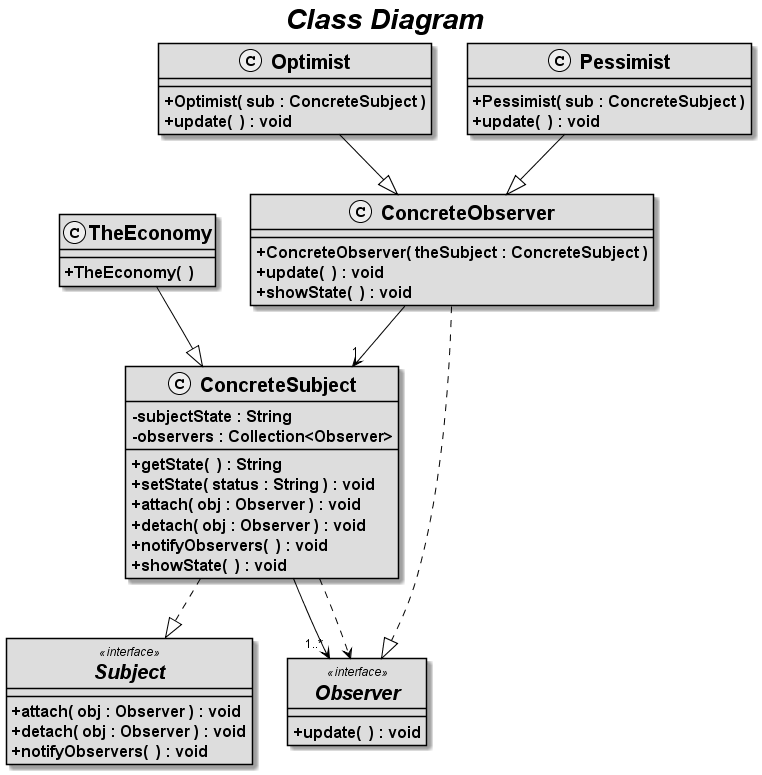

The diagram above was rendered by PlantUML. Its source (embedded in the PNG):
@startuml
title <b>Class Diagram</b>
skinparam titleFontColor black
skinparam titleFontSize 28
skinparam titleFontStyle italic
skinparam classBackgroundColor #DDDDDD
skinparam classBorderColor black
skinparam classFontColor black
skinparam classFontSize 20
skinparam classFontStyle bold
skinparam classAttributeFontSize 16
skinparam classAttributeFontStyle bold
skinparam activityArrowColor black
skinparam classArrowColor black
skinparam classArrowFontSize 12
skinparam stereotypeCBackgroundColor #EEEEEE
skinparam classAttributeIconSize 0
class ConcreteObserver {
+ ConcreteObserver( theSubject : ConcreteSubject )
+ update(  ) : void
+ showState(  ) : void
}
class ConcreteSubject {
-subjectState : String
-observers : Collection<Observer>
+ getState(  ) : String
+ setState( status : String ) : void
+ attach( obj : Observer ) : void
+ detach( obj : Observer ) : void
+ notifyObservers(  ) : void
+ showState(  ) : void
}
interface Observer <<interface>> {
+ update(  ) : void
}
class Optimist {
+ Optimist( sub : ConcreteSubject )
+ update(  ) : void
}
class Pessimist {
+ Pessimist( sub : ConcreteSubject )
+ update(  ) : void
}
interface Subject <<interface>> {
+ attach( obj : Observer ) : void
+ detach( obj : Observer ) : void
+ notifyObservers(  ) : void
}
class TheEconomy {
+ TheEconomy(  )
}
ConcreteObserver  ..|>  Observer
Pessimist  --|>  ConcreteObserver
ConcreteSubject  -->  "1..*" Observer
ConcreteSubject ..> Observer
TheEconomy  --|>  ConcreteSubject
Optimist  --|>  ConcreteObserver
ConcreteSubject  ..|>  Subject
ConcreteObserver  -->  "1" ConcreteSubject
hide <<interface>> circle
@enduml